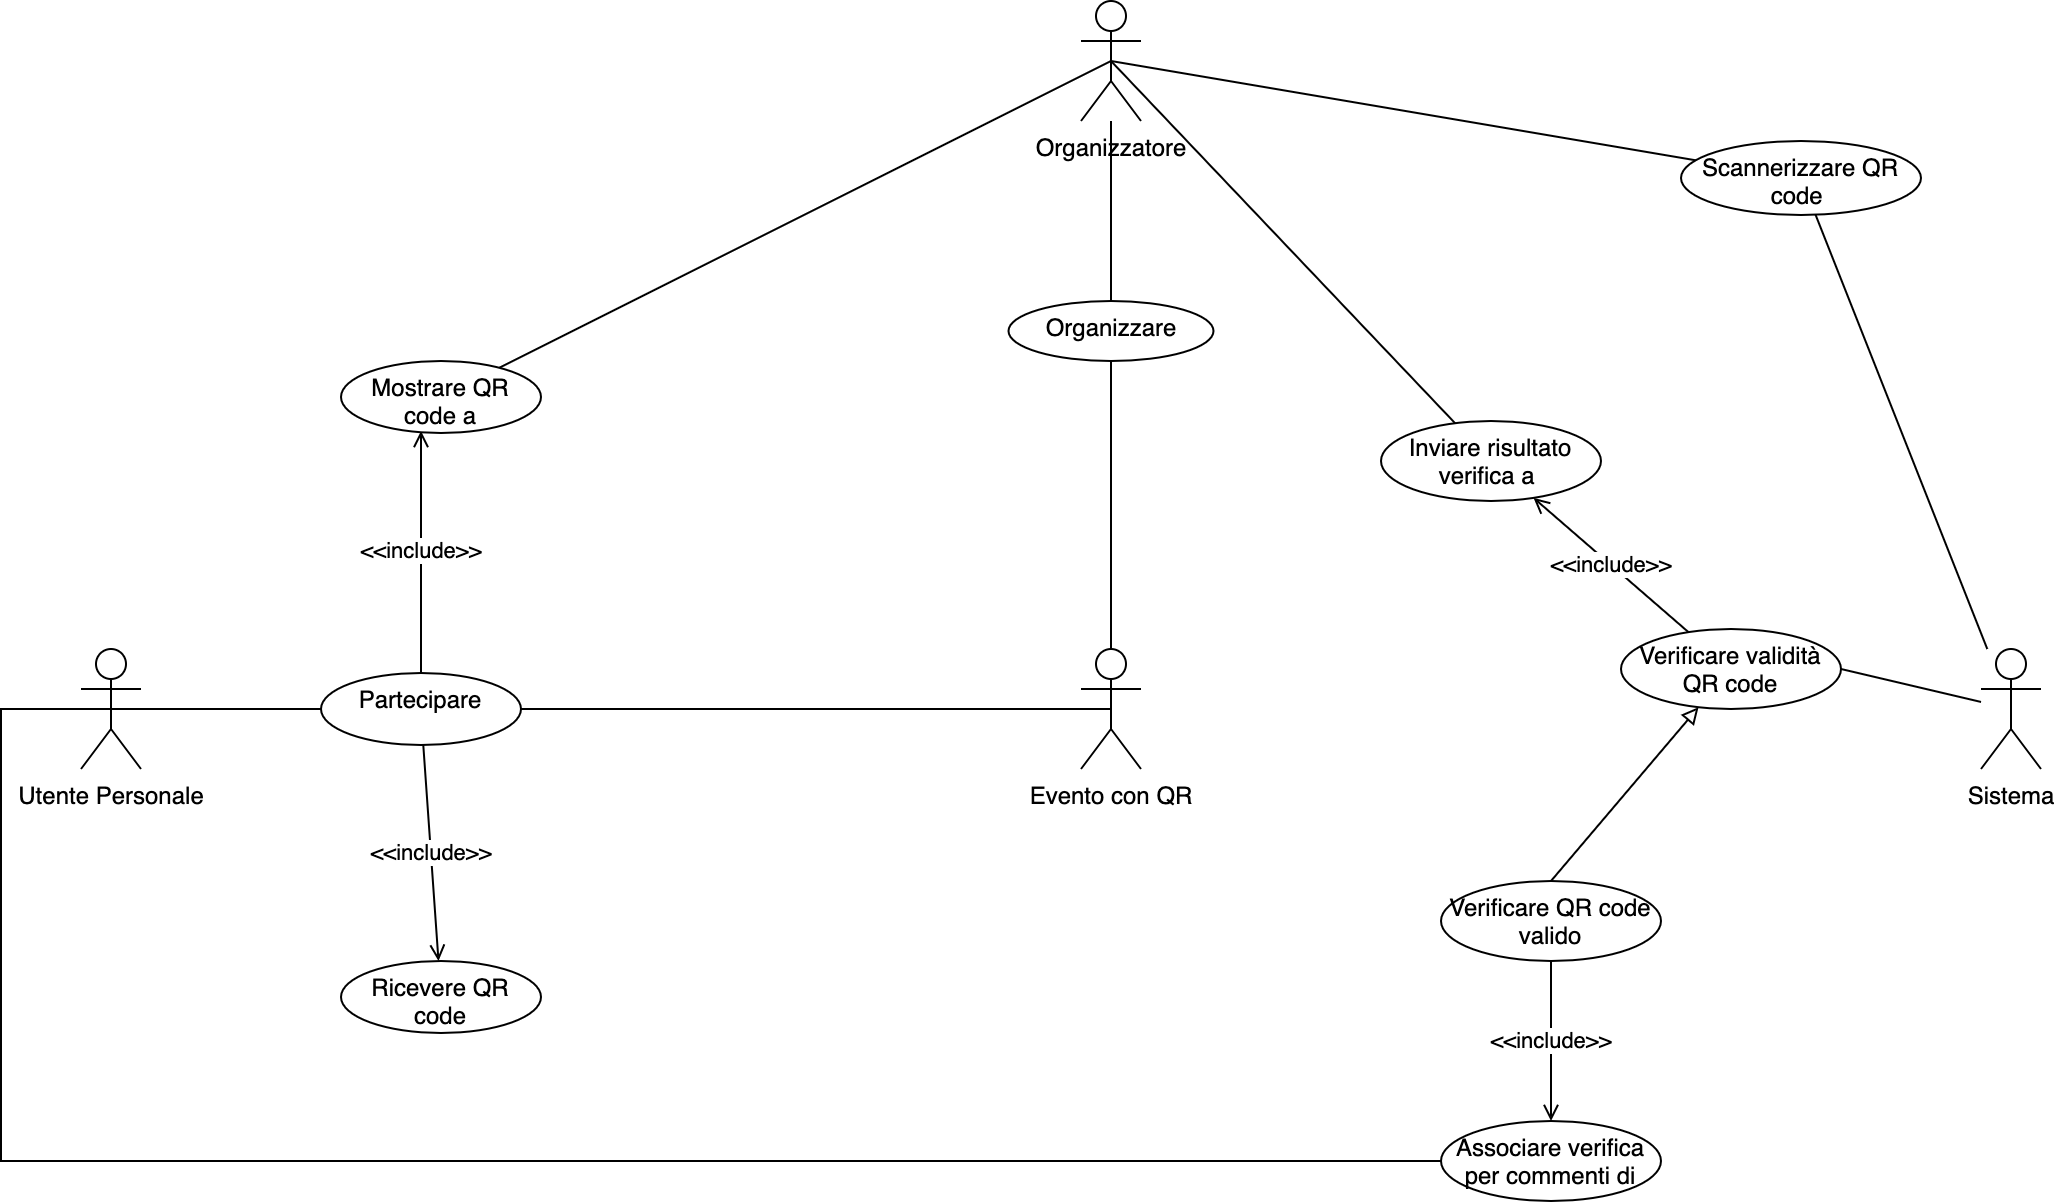

The diagram above was exported from draw.io. Its source (the exported page's mxGraphModel, read from the mxfile embedded in the PNG):
<mxGraphModel dx="1426" dy="712" grid="1" gridSize="10" guides="1" tooltips="1" connect="1" arrows="1" fold="1" page="1" pageScale="1" pageWidth="1169" pageHeight="827" math="0" shadow="0">
  <root>
    <mxCell id="0" />
    <mxCell id="1" parent="0" />
    <mxCell id="BNgbBTgNdnAVYKBnf0pV-3" style="rounded=0;orthogonalLoop=1;jettySize=auto;html=1;entryX=0;entryY=0.5;entryDx=0;entryDy=0;endArrow=none;endFill=0;exitX=0.5;exitY=0.5;exitDx=0;exitDy=0;exitPerimeter=0;" parent="1" source="BNgbBTgNdnAVYKBnf0pV-1" target="BNgbBTgNdnAVYKBnf0pV-2" edge="1">
      <mxGeometry relative="1" as="geometry" />
    </mxCell>
    <mxCell id="BNgbBTgNdnAVYKBnf0pV-1" value="Utente Personale" style="shape=umlActor;verticalLabelPosition=bottom;verticalAlign=top;html=1;outlineConnect=0;" parent="1" vertex="1">
      <mxGeometry x="70" y="384" width="30" height="60" as="geometry" />
    </mxCell>
    <mxCell id="BNgbBTgNdnAVYKBnf0pV-13" value="&amp;lt;&amp;lt;include&amp;gt;&amp;gt;" style="edgeStyle=none;rounded=0;orthogonalLoop=1;jettySize=auto;html=1;endArrow=open;endFill=0;" parent="1" source="BNgbBTgNdnAVYKBnf0pV-2" target="BNgbBTgNdnAVYKBnf0pV-12" edge="1">
      <mxGeometry relative="1" as="geometry" />
    </mxCell>
    <mxCell id="BNgbBTgNdnAVYKBnf0pV-19" value="&amp;lt;&amp;lt;include&amp;gt;&amp;gt;" style="edgeStyle=none;rounded=0;orthogonalLoop=1;jettySize=auto;html=1;entryX=0.4;entryY=0.972;entryDx=0;entryDy=0;entryPerimeter=0;endArrow=open;endFill=0;" parent="1" source="BNgbBTgNdnAVYKBnf0pV-2" target="BNgbBTgNdnAVYKBnf0pV-18" edge="1">
      <mxGeometry relative="1" as="geometry" />
    </mxCell>
    <mxCell id="BNgbBTgNdnAVYKBnf0pV-2" value="Partecipare" style="ellipse;whiteSpace=wrap;html=1;verticalAlign=top;" parent="1" vertex="1">
      <mxGeometry x="190" y="396" width="100" height="36" as="geometry" />
    </mxCell>
    <mxCell id="BNgbBTgNdnAVYKBnf0pV-10" value="" style="edgeStyle=none;rounded=0;orthogonalLoop=1;jettySize=auto;html=1;endArrow=none;endFill=0;" parent="1" source="BNgbBTgNdnAVYKBnf0pV-4" target="BNgbBTgNdnAVYKBnf0pV-9" edge="1">
      <mxGeometry relative="1" as="geometry" />
    </mxCell>
    <mxCell id="BNgbBTgNdnAVYKBnf0pV-22" value="" style="edgeStyle=none;rounded=0;orthogonalLoop=1;jettySize=auto;html=1;endArrow=none;endFill=0;startArrow=none;" parent="1" source="BNgbBTgNdnAVYKBnf0pV-25" target="BNgbBTgNdnAVYKBnf0pV-21" edge="1">
      <mxGeometry relative="1" as="geometry" />
    </mxCell>
    <mxCell id="BNgbBTgNdnAVYKBnf0pV-4" value="Organizzatore" style="shape=umlActor;verticalLabelPosition=bottom;verticalAlign=top;html=1;outlineConnect=0;" parent="1" vertex="1">
      <mxGeometry x="570" y="60" width="30" height="60" as="geometry" />
    </mxCell>
    <mxCell id="BNgbBTgNdnAVYKBnf0pV-6" value="Evento con QR" style="shape=umlActor;verticalLabelPosition=bottom;verticalAlign=top;html=1;outlineConnect=0;" parent="1" vertex="1">
      <mxGeometry x="570" y="384" width="30" height="60" as="geometry" />
    </mxCell>
    <mxCell id="BNgbBTgNdnAVYKBnf0pV-11" style="edgeStyle=none;rounded=0;orthogonalLoop=1;jettySize=auto;html=1;entryX=0.5;entryY=0;entryDx=0;entryDy=0;entryPerimeter=0;endArrow=none;endFill=0;" parent="1" source="BNgbBTgNdnAVYKBnf0pV-9" target="BNgbBTgNdnAVYKBnf0pV-6" edge="1">
      <mxGeometry relative="1" as="geometry" />
    </mxCell>
    <mxCell id="BNgbBTgNdnAVYKBnf0pV-9" value="Organizzare" style="ellipse;whiteSpace=wrap;html=1;verticalAlign=top;" parent="1" vertex="1">
      <mxGeometry x="533.75" y="210" width="102.5" height="30" as="geometry" />
    </mxCell>
    <mxCell id="BNgbBTgNdnAVYKBnf0pV-12" value="Ricevere QR code" style="ellipse;whiteSpace=wrap;html=1;verticalAlign=top;" parent="1" vertex="1">
      <mxGeometry x="200" y="540" width="100" height="36" as="geometry" />
    </mxCell>
    <mxCell id="BNgbBTgNdnAVYKBnf0pV-16" value="" style="edgeStyle=none;rounded=0;orthogonalLoop=1;jettySize=auto;html=1;endArrow=none;endFill=0;entryX=0.5;entryY=0.5;entryDx=0;entryDy=0;entryPerimeter=0;exitX=1;exitY=0.5;exitDx=0;exitDy=0;" parent="1" source="BNgbBTgNdnAVYKBnf0pV-2" target="BNgbBTgNdnAVYKBnf0pV-6" edge="1">
      <mxGeometry relative="1" as="geometry" />
    </mxCell>
    <mxCell id="BNgbBTgNdnAVYKBnf0pV-20" style="edgeStyle=none;rounded=0;orthogonalLoop=1;jettySize=auto;html=1;entryX=0.5;entryY=0.5;entryDx=0;entryDy=0;entryPerimeter=0;endArrow=none;endFill=0;" parent="1" source="BNgbBTgNdnAVYKBnf0pV-18" target="BNgbBTgNdnAVYKBnf0pV-4" edge="1">
      <mxGeometry relative="1" as="geometry" />
    </mxCell>
    <mxCell id="BNgbBTgNdnAVYKBnf0pV-18" value="Mostrare QR code a" style="ellipse;whiteSpace=wrap;html=1;verticalAlign=top;" parent="1" vertex="1">
      <mxGeometry x="200" y="240" width="100" height="36" as="geometry" />
    </mxCell>
    <mxCell id="BNgbBTgNdnAVYKBnf0pV-28" style="edgeStyle=none;rounded=0;orthogonalLoop=1;jettySize=auto;html=1;entryX=1;entryY=0.5;entryDx=0;entryDy=0;endArrow=none;endFill=0;" parent="1" source="BNgbBTgNdnAVYKBnf0pV-21" target="BNgbBTgNdnAVYKBnf0pV-27" edge="1">
      <mxGeometry relative="1" as="geometry" />
    </mxCell>
    <mxCell id="BNgbBTgNdnAVYKBnf0pV-21" value="Sistema" style="shape=umlActor;verticalLabelPosition=bottom;verticalAlign=top;html=1;outlineConnect=0;" parent="1" vertex="1">
      <mxGeometry x="1020" y="384" width="30" height="60" as="geometry" />
    </mxCell>
    <mxCell id="BNgbBTgNdnAVYKBnf0pV-25" value="Scannerizzare QR code&amp;nbsp;" style="ellipse;whiteSpace=wrap;html=1;verticalAlign=top;" parent="1" vertex="1">
      <mxGeometry x="870" y="130" width="120" height="37" as="geometry" />
    </mxCell>
    <mxCell id="BNgbBTgNdnAVYKBnf0pV-26" value="" style="edgeStyle=none;rounded=0;orthogonalLoop=1;jettySize=auto;html=1;endArrow=none;endFill=0;exitX=0.5;exitY=0.5;exitDx=0;exitDy=0;exitPerimeter=0;" parent="1" source="BNgbBTgNdnAVYKBnf0pV-4" target="BNgbBTgNdnAVYKBnf0pV-25" edge="1">
      <mxGeometry relative="1" as="geometry">
        <mxPoint x="610" y="90" as="sourcePoint" />
        <mxPoint x="1020" y="403.20000000000005" as="targetPoint" />
      </mxGeometry>
    </mxCell>
    <mxCell id="BNgbBTgNdnAVYKBnf0pV-30" value="&amp;lt;&amp;lt;include&amp;gt;&amp;gt;" style="edgeStyle=none;rounded=0;orthogonalLoop=1;jettySize=auto;html=1;endArrow=open;endFill=0;" parent="1" source="BNgbBTgNdnAVYKBnf0pV-27" target="BNgbBTgNdnAVYKBnf0pV-29" edge="1">
      <mxGeometry relative="1" as="geometry" />
    </mxCell>
    <mxCell id="BNgbBTgNdnAVYKBnf0pV-33" style="edgeStyle=none;rounded=0;orthogonalLoop=1;jettySize=auto;html=1;endArrow=block;endFill=0;exitX=0.5;exitY=0;exitDx=0;exitDy=0;" parent="1" source="BNgbBTgNdnAVYKBnf0pV-32" target="BNgbBTgNdnAVYKBnf0pV-27" edge="1">
      <mxGeometry relative="1" as="geometry" />
    </mxCell>
    <mxCell id="BNgbBTgNdnAVYKBnf0pV-27" value="Verificare validità QR code" style="ellipse;whiteSpace=wrap;html=1;verticalAlign=top;" parent="1" vertex="1">
      <mxGeometry x="840" y="374" width="110" height="40" as="geometry" />
    </mxCell>
    <mxCell id="BNgbBTgNdnAVYKBnf0pV-31" style="edgeStyle=none;rounded=0;orthogonalLoop=1;jettySize=auto;html=1;entryX=0.5;entryY=0.5;entryDx=0;entryDy=0;entryPerimeter=0;endArrow=none;endFill=0;" parent="1" source="BNgbBTgNdnAVYKBnf0pV-29" target="BNgbBTgNdnAVYKBnf0pV-4" edge="1">
      <mxGeometry relative="1" as="geometry" />
    </mxCell>
    <mxCell id="BNgbBTgNdnAVYKBnf0pV-29" value="Inviare risultato verifica a&amp;nbsp;" style="ellipse;whiteSpace=wrap;html=1;verticalAlign=top;" parent="1" vertex="1">
      <mxGeometry x="720" y="270" width="110" height="40" as="geometry" />
    </mxCell>
    <mxCell id="BNgbBTgNdnAVYKBnf0pV-35" value="&amp;lt;&amp;lt;include&amp;gt;&amp;gt;" style="edgeStyle=none;rounded=0;orthogonalLoop=1;jettySize=auto;html=1;endArrow=open;endFill=0;" parent="1" source="BNgbBTgNdnAVYKBnf0pV-32" target="BNgbBTgNdnAVYKBnf0pV-34" edge="1">
      <mxGeometry relative="1" as="geometry" />
    </mxCell>
    <mxCell id="BNgbBTgNdnAVYKBnf0pV-32" value="Verificare QR code valido" style="ellipse;whiteSpace=wrap;html=1;verticalAlign=top;" parent="1" vertex="1">
      <mxGeometry x="750" y="500" width="110" height="40" as="geometry" />
    </mxCell>
    <mxCell id="BNgbBTgNdnAVYKBnf0pV-36" style="edgeStyle=orthogonalEdgeStyle;rounded=0;orthogonalLoop=1;jettySize=auto;html=1;entryX=0.5;entryY=0.5;entryDx=0;entryDy=0;entryPerimeter=0;endArrow=none;endFill=0;" parent="1" source="BNgbBTgNdnAVYKBnf0pV-34" target="BNgbBTgNdnAVYKBnf0pV-1" edge="1">
      <mxGeometry relative="1" as="geometry">
        <Array as="points">
          <mxPoint x="30" y="640" />
          <mxPoint x="30" y="414" />
        </Array>
      </mxGeometry>
    </mxCell>
    <mxCell id="BNgbBTgNdnAVYKBnf0pV-34" value="Associare verifica per commenti di" style="ellipse;whiteSpace=wrap;html=1;verticalAlign=top;" parent="1" vertex="1">
      <mxGeometry x="750" y="620" width="110" height="40" as="geometry" />
    </mxCell>
  </root>
</mxGraphModel>